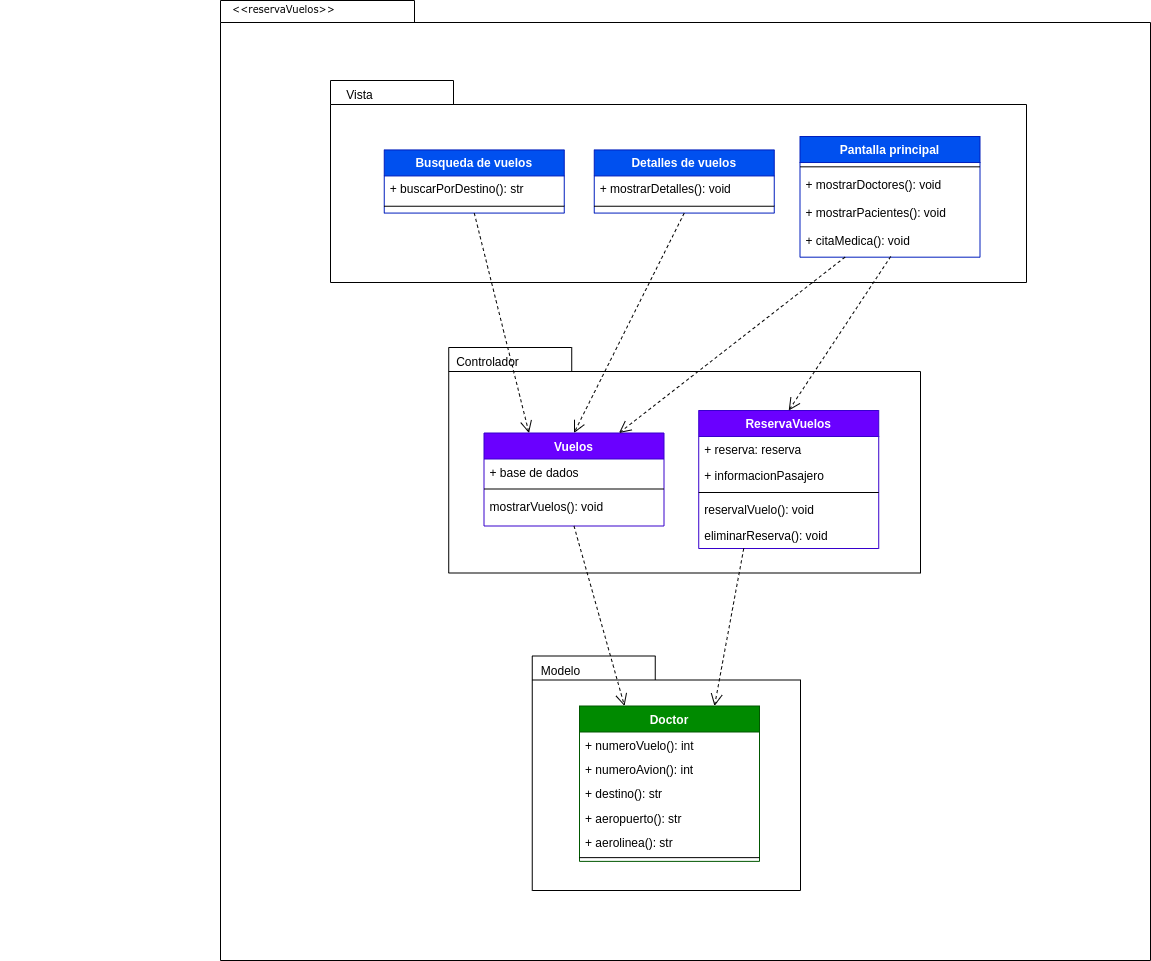

The diagram above was exported from draw.io. Its source (the exported page's mxGraphModel, read from the mxfile embedded in the PNG):
<mxGraphModel dx="746" dy="285" grid="1" gridSize="10" guides="1" tooltips="1" connect="1" arrows="1" fold="1" page="1" pageScale="1" pageWidth="850" pageHeight="1100" math="0" shadow="0">
  <root>
    <mxCell id="0" />
    <mxCell id="1" parent="0" />
    <mxCell id="j5EgcDldQqPCoBQfQ-vm-1" value="" style="shape=folder;fontStyle=1;spacingTop=10;tabWidth=194;tabHeight=22;tabPosition=left;html=1;rounded=0;shadow=0;comic=0;labelBackgroundColor=none;strokeWidth=1;fillColor=default;fontFamily=Verdana;fontSize=10;align=center;" parent="1" vertex="1">
      <mxGeometry x="260" y="60" width="930" height="960" as="geometry" />
    </mxCell>
    <mxCell id="j5EgcDldQqPCoBQfQ-vm-2" value="" style="group;fillColor=none;" parent="1" vertex="1" connectable="0">
      <mxGeometry x="40" y="140" width="1086" height="810" as="geometry" />
    </mxCell>
    <mxCell id="j5EgcDldQqPCoBQfQ-vm-3" value="" style="shape=folder;fontStyle=1;spacingTop=10;tabWidth=123;tabHeight=24;tabPosition=left;html=1;rounded=0;shadow=0;comic=0;labelBackgroundColor=none;strokeWidth=1;fontFamily=Verdana;fontSize=10;align=center;" parent="j5EgcDldQqPCoBQfQ-vm-2" vertex="1">
      <mxGeometry x="330" width="696" height="202" as="geometry" />
    </mxCell>
    <mxCell id="j5EgcDldQqPCoBQfQ-vm-4" value="Busqueda de vuelos" style="swimlane;fontStyle=1;align=center;verticalAlign=top;childLayout=stackLayout;horizontal=1;startSize=26;horizontalStack=0;resizeParent=1;resizeLast=0;collapsible=1;marginBottom=0;rounded=0;shadow=0;strokeWidth=1;fillColor=#0050ef;strokeColor=#001DBC;fontColor=#ffffff;" parent="j5EgcDldQqPCoBQfQ-vm-2" vertex="1">
      <mxGeometry x="383.75" y="69.44086666666665" width="180" height="63.12499999999999" as="geometry">
        <mxRectangle x="230" y="140" width="160" height="26" as="alternateBounds" />
      </mxGeometry>
    </mxCell>
    <mxCell id="j5EgcDldQqPCoBQfQ-vm-5" value="+ buscarPorDestino(): str" style="text;align=left;verticalAlign=top;spacingLeft=4;spacingRight=4;overflow=hidden;rotatable=0;points=[[0,0.5],[1,0.5]];portConstraint=eastwest;" parent="j5EgcDldQqPCoBQfQ-vm-4" vertex="1">
      <mxGeometry y="26" width="180" height="26.259999999999998" as="geometry" />
    </mxCell>
    <mxCell id="j5EgcDldQqPCoBQfQ-vm-6" value="" style="line;html=1;strokeWidth=1;align=left;verticalAlign=middle;spacingTop=-1;spacingLeft=3;spacingRight=3;rotatable=0;labelPosition=right;points=[];portConstraint=eastwest;" parent="j5EgcDldQqPCoBQfQ-vm-4" vertex="1">
      <mxGeometry y="52.26" width="180" height="8.079999999999998" as="geometry" />
    </mxCell>
    <mxCell id="j5EgcDldQqPCoBQfQ-vm-7" value="Detalles de vuelos" style="swimlane;fontStyle=1;align=center;verticalAlign=top;childLayout=stackLayout;horizontal=1;startSize=26;horizontalStack=0;resizeParent=1;resizeLast=0;collapsible=1;marginBottom=0;rounded=0;shadow=0;strokeWidth=1;fillColor=#0050ef;strokeColor=#001DBC;fontColor=#ffffff;" parent="j5EgcDldQqPCoBQfQ-vm-2" vertex="1">
      <mxGeometry x="593.75" y="69.44086666666665" width="180" height="63.12499999999999" as="geometry">
        <mxRectangle x="230" y="140" width="160" height="26" as="alternateBounds" />
      </mxGeometry>
    </mxCell>
    <mxCell id="j5EgcDldQqPCoBQfQ-vm-8" value="+ mostrarDetalles(): void" style="text;align=left;verticalAlign=top;spacingLeft=4;spacingRight=4;overflow=hidden;rotatable=0;points=[[0,0.5],[1,0.5]];portConstraint=eastwest;" parent="j5EgcDldQqPCoBQfQ-vm-7" vertex="1">
      <mxGeometry y="26" width="180" height="26.259999999999998" as="geometry" />
    </mxCell>
    <mxCell id="j5EgcDldQqPCoBQfQ-vm-9" value="" style="line;html=1;strokeWidth=1;align=left;verticalAlign=middle;spacingTop=-1;spacingLeft=3;spacingRight=3;rotatable=0;labelPosition=right;points=[];portConstraint=eastwest;" parent="j5EgcDldQqPCoBQfQ-vm-7" vertex="1">
      <mxGeometry y="52.26" width="180" height="8.079999999999998" as="geometry" />
    </mxCell>
    <mxCell id="j5EgcDldQqPCoBQfQ-vm-16" value="Vista" style="text;html=1;align=center;verticalAlign=middle;resizable=0;points=[];autosize=1;strokeColor=none;fillColor=none;" parent="j5EgcDldQqPCoBQfQ-vm-2" vertex="1">
      <mxGeometry x="333.75" width="50" height="30" as="geometry" />
    </mxCell>
    <mxCell id="j5EgcDldQqPCoBQfQ-vm-17" value="Pantalla principal" style="swimlane;fontStyle=1;align=center;verticalAlign=top;childLayout=stackLayout;horizontal=1;startSize=26;horizontalStack=0;resizeParent=1;resizeLast=0;collapsible=1;marginBottom=0;rounded=0;shadow=0;strokeWidth=1;fillColor=#0050ef;strokeColor=#001DBC;fontColor=#ffffff;" parent="j5EgcDldQqPCoBQfQ-vm-2" vertex="1">
      <mxGeometry x="799.5" y="56.02133333333333" width="180" height="120.66133333333333" as="geometry">
        <mxRectangle x="230" y="140" width="160" height="26" as="alternateBounds" />
      </mxGeometry>
    </mxCell>
    <mxCell id="j5EgcDldQqPCoBQfQ-vm-18" value="" style="line;html=1;strokeWidth=1;align=left;verticalAlign=middle;spacingTop=-1;spacingLeft=3;spacingRight=3;rotatable=0;labelPosition=right;points=[];portConstraint=eastwest;" parent="j5EgcDldQqPCoBQfQ-vm-17" vertex="1">
      <mxGeometry y="26" width="180" height="8.618666666666666" as="geometry" />
    </mxCell>
    <mxCell id="j5EgcDldQqPCoBQfQ-vm-19" value="+ mostrarDoctores(): void" style="text;align=left;verticalAlign=top;spacingLeft=4;spacingRight=4;overflow=hidden;rotatable=0;points=[[0,0.5],[1,0.5]];portConstraint=eastwest;rounded=0;shadow=0;html=0;" parent="j5EgcDldQqPCoBQfQ-vm-17" vertex="1">
      <mxGeometry y="34.61866666666667" width="180" height="28.010666666666665" as="geometry" />
    </mxCell>
    <mxCell id="j5EgcDldQqPCoBQfQ-vm-20" value="+ mostrarPacientes(): void" style="text;align=left;verticalAlign=top;spacingLeft=4;spacingRight=4;overflow=hidden;rotatable=0;points=[[0,0.5],[1,0.5]];portConstraint=eastwest;rounded=0;shadow=0;html=0;" parent="j5EgcDldQqPCoBQfQ-vm-17" vertex="1">
      <mxGeometry y="62.629333333333335" width="180" height="28.010666666666665" as="geometry" />
    </mxCell>
    <mxCell id="j5EgcDldQqPCoBQfQ-vm-21" value="+ citaMedica(): void" style="text;align=left;verticalAlign=top;spacingLeft=4;spacingRight=4;overflow=hidden;rotatable=0;points=[[0,0.5],[1,0.5]];portConstraint=eastwest;rounded=0;shadow=0;html=0;" parent="j5EgcDldQqPCoBQfQ-vm-17" vertex="1">
      <mxGeometry y="90.64" width="180" height="28.010666666666665" as="geometry" />
    </mxCell>
    <mxCell id="j5EgcDldQqPCoBQfQ-vm-22" value="" style="shape=folder;fontStyle=1;spacingTop=10;tabWidth=123;tabHeight=24;tabPosition=left;html=1;rounded=0;shadow=0;comic=0;labelBackgroundColor=none;strokeColor=#000000;strokeWidth=1;fillColor=none;fontFamily=Verdana;fontSize=10;fontColor=#000000;align=center;" parent="j5EgcDldQqPCoBQfQ-vm-2" vertex="1">
      <mxGeometry x="531.75" y="575.5" width="268.25" height="234.5" as="geometry" />
    </mxCell>
    <mxCell id="j5EgcDldQqPCoBQfQ-vm-23" value="" style="shape=folder;fontStyle=1;spacingTop=10;tabWidth=123;tabHeight=24;tabPosition=left;html=1;rounded=0;shadow=0;comic=0;labelBackgroundColor=none;strokeWidth=1;fontFamily=Verdana;fontSize=10;align=center;" parent="j5EgcDldQqPCoBQfQ-vm-2" vertex="1">
      <mxGeometry x="448.23" y="267" width="471.77" height="225.5" as="geometry" />
    </mxCell>
    <mxCell id="j5EgcDldQqPCoBQfQ-vm-25" value="Vuelos" style="swimlane;fontStyle=1;align=center;verticalAlign=top;childLayout=stackLayout;horizontal=1;startSize=26;horizontalStack=0;resizeParent=1;resizeLast=0;collapsible=1;marginBottom=0;rounded=0;shadow=0;strokeWidth=1;fillColor=#6a00ff;strokeColor=#3700CC;fontColor=#ffffff;" parent="j5EgcDldQqPCoBQfQ-vm-2" vertex="1">
      <mxGeometry x="483.5" y="352.5" width="180" height="93" as="geometry">
        <mxRectangle x="230" y="140" width="160" height="26" as="alternateBounds" />
      </mxGeometry>
    </mxCell>
    <mxCell id="j5EgcDldQqPCoBQfQ-vm-26" value="+ base de dados" style="text;align=left;verticalAlign=top;spacingLeft=4;spacingRight=4;overflow=hidden;rotatable=0;points=[[0,0.5],[1,0.5]];portConstraint=eastwest;" parent="j5EgcDldQqPCoBQfQ-vm-25" vertex="1">
      <mxGeometry y="26" width="180" height="26" as="geometry" />
    </mxCell>
    <mxCell id="j5EgcDldQqPCoBQfQ-vm-27" value="" style="line;html=1;strokeWidth=1;align=left;verticalAlign=middle;spacingTop=-1;spacingLeft=3;spacingRight=3;rotatable=0;labelPosition=right;points=[];portConstraint=eastwest;" parent="j5EgcDldQqPCoBQfQ-vm-25" vertex="1">
      <mxGeometry y="52" width="180" height="8" as="geometry" />
    </mxCell>
    <mxCell id="j5EgcDldQqPCoBQfQ-vm-28" value="mostrarVuelos(): void" style="text;align=left;verticalAlign=top;spacingLeft=4;spacingRight=4;overflow=hidden;rotatable=0;points=[[0,0.5],[1,0.5]];portConstraint=eastwest;rounded=0;shadow=0;html=0;" parent="j5EgcDldQqPCoBQfQ-vm-25" vertex="1">
      <mxGeometry y="60" width="180" height="26" as="geometry" />
    </mxCell>
    <mxCell id="j5EgcDldQqPCoBQfQ-vm-35" value="Controlador" style="text;html=1;align=center;verticalAlign=middle;resizable=0;points=[];autosize=1;strokeColor=none;fillColor=none;" parent="j5EgcDldQqPCoBQfQ-vm-2" vertex="1">
      <mxGeometry x="441.75" y="267" width="90" height="30" as="geometry" />
    </mxCell>
    <mxCell id="j5EgcDldQqPCoBQfQ-vm-36" style="edgeStyle=none;rounded=0;html=1;dashed=1;labelBackgroundColor=none;startFill=0;endArrow=open;endFill=0;endSize=10;fontFamily=Verdana;fontSize=10;entryX=0.5;entryY=0;entryDx=0;entryDy=0;exitX=0.5;exitY=1;exitDx=0;exitDy=0;" parent="j5EgcDldQqPCoBQfQ-vm-2" source="j5EgcDldQqPCoBQfQ-vm-7" target="j5EgcDldQqPCoBQfQ-vm-25" edge="1">
      <mxGeometry relative="1" as="geometry">
        <mxPoint x="513.5" y="111.05000000000001" as="sourcePoint" />
        <mxPoint x="774.5" y="335.04999999999995" as="targetPoint" />
      </mxGeometry>
    </mxCell>
    <mxCell id="j5EgcDldQqPCoBQfQ-vm-37" style="edgeStyle=none;rounded=0;html=1;dashed=1;labelBackgroundColor=none;startFill=0;endArrow=open;endFill=0;endSize=10;fontFamily=Verdana;fontSize=10;entryX=0.25;entryY=0;exitX=0.5;exitY=1;exitDx=0;exitDy=0;entryDx=0;entryDy=0;" parent="j5EgcDldQqPCoBQfQ-vm-2" source="j5EgcDldQqPCoBQfQ-vm-4" target="j5EgcDldQqPCoBQfQ-vm-25" edge="1">
      <mxGeometry relative="1" as="geometry">
        <mxPoint x="433.49694251892925" y="195.5" as="sourcePoint" />
        <mxPoint x="493.4540000000002" y="254.26999999999998" as="targetPoint" />
      </mxGeometry>
    </mxCell>
    <mxCell id="j5EgcDldQqPCoBQfQ-vm-38" style="edgeStyle=none;rounded=0;html=1;dashed=1;labelBackgroundColor=none;startFill=0;endArrow=open;endFill=0;endSize=10;fontFamily=Verdana;fontSize=10;entryX=0.75;entryY=0;entryDx=0;entryDy=0;exitX=0.25;exitY=1;exitDx=0;exitDy=0;" parent="j5EgcDldQqPCoBQfQ-vm-2" source="j5EgcDldQqPCoBQfQ-vm-17" target="j5EgcDldQqPCoBQfQ-vm-25" edge="1">
      <mxGeometry relative="1" as="geometry">
        <mxPoint x="760" y="160" as="sourcePoint" />
        <mxPoint x="879.5" y="359.5" as="targetPoint" />
      </mxGeometry>
    </mxCell>
    <mxCell id="j5EgcDldQqPCoBQfQ-vm-42" value="Doctor" style="swimlane;fontStyle=1;align=center;verticalAlign=top;childLayout=stackLayout;horizontal=1;startSize=26;horizontalStack=0;resizeParent=1;resizeLast=0;collapsible=1;marginBottom=0;rounded=0;shadow=0;strokeWidth=1;fillColor=#008a00;strokeColor=#005700;fontColor=#ffffff;" parent="j5EgcDldQqPCoBQfQ-vm-2" vertex="1">
      <mxGeometry x="579" y="625.5" width="180" height="155.375" as="geometry">
        <mxRectangle x="230" y="140" width="160" height="26" as="alternateBounds" />
      </mxGeometry>
    </mxCell>
    <mxCell id="j5EgcDldQqPCoBQfQ-vm-43" value="+ numeroVuelo(): int" style="text;align=left;verticalAlign=top;spacingLeft=4;spacingRight=4;overflow=hidden;rotatable=0;points=[[0,0.5],[1,0.5]];portConstraint=eastwest;" parent="j5EgcDldQqPCoBQfQ-vm-42" vertex="1">
      <mxGeometry y="26" width="180" height="24.375" as="geometry" />
    </mxCell>
    <mxCell id="j5EgcDldQqPCoBQfQ-vm-44" value="+ numeroAvion(): int" style="text;align=left;verticalAlign=top;spacingLeft=4;spacingRight=4;overflow=hidden;rotatable=0;points=[[0,0.5],[1,0.5]];portConstraint=eastwest;" parent="j5EgcDldQqPCoBQfQ-vm-42" vertex="1">
      <mxGeometry y="50.375" width="180" height="24.375" as="geometry" />
    </mxCell>
    <mxCell id="j5EgcDldQqPCoBQfQ-vm-45" value="+ destino(): str" style="text;align=left;verticalAlign=top;spacingLeft=4;spacingRight=4;overflow=hidden;rotatable=0;points=[[0,0.5],[1,0.5]];portConstraint=eastwest;" parent="j5EgcDldQqPCoBQfQ-vm-42" vertex="1">
      <mxGeometry y="74.75" width="180" height="24.375" as="geometry" />
    </mxCell>
    <mxCell id="j5EgcDldQqPCoBQfQ-vm-46" value="+ aeropuerto(): str" style="text;align=left;verticalAlign=top;spacingLeft=4;spacingRight=4;overflow=hidden;rotatable=0;points=[[0,0.5],[1,0.5]];portConstraint=eastwest;" parent="j5EgcDldQqPCoBQfQ-vm-42" vertex="1">
      <mxGeometry y="99.125" width="180" height="24.375" as="geometry" />
    </mxCell>
    <mxCell id="j5EgcDldQqPCoBQfQ-vm-47" value="+ aerolinea(): str" style="text;align=left;verticalAlign=top;spacingLeft=4;spacingRight=4;overflow=hidden;rotatable=0;points=[[0,0.5],[1,0.5]];portConstraint=eastwest;" parent="j5EgcDldQqPCoBQfQ-vm-42" vertex="1">
      <mxGeometry y="123.5" width="180" height="24.375" as="geometry" />
    </mxCell>
    <mxCell id="j5EgcDldQqPCoBQfQ-vm-48" value="" style="line;html=1;strokeWidth=1;align=left;verticalAlign=middle;spacingTop=-1;spacingLeft=3;spacingRight=3;rotatable=0;labelPosition=right;points=[];portConstraint=eastwest;" parent="j5EgcDldQqPCoBQfQ-vm-42" vertex="1">
      <mxGeometry y="147.875" width="180" height="7.5" as="geometry" />
    </mxCell>
    <mxCell id="j5EgcDldQqPCoBQfQ-vm-56" style="edgeStyle=none;rounded=0;html=1;dashed=1;labelBackgroundColor=none;startFill=0;endArrow=open;endFill=0;endSize=10;fontFamily=Verdana;fontSize=10;entryX=0.25;entryY=0;exitX=0.5;exitY=1;exitDx=0;exitDy=0;entryDx=0;entryDy=0;" parent="j5EgcDldQqPCoBQfQ-vm-2" source="j5EgcDldQqPCoBQfQ-vm-25" target="j5EgcDldQqPCoBQfQ-vm-42" edge="1">
      <mxGeometry relative="1" as="geometry">
        <mxPoint x="661.2281765195671" y="491" as="sourcePoint" />
        <mxPoint x="593.4960000000001" y="552.0799999999999" as="targetPoint" />
      </mxGeometry>
    </mxCell>
    <mxCell id="j5EgcDldQqPCoBQfQ-vm-57" value="Modelo" style="text;html=1;align=center;verticalAlign=middle;resizable=0;points=[];autosize=1;strokeColor=none;fillColor=none;" parent="j5EgcDldQqPCoBQfQ-vm-2" vertex="1">
      <mxGeometry x="529.5" y="575.5" width="60" height="30" as="geometry" />
    </mxCell>
    <mxCell id="j5EgcDldQqPCoBQfQ-vm-58" value="ReservaVuelos" style="swimlane;fontStyle=1;align=center;verticalAlign=top;childLayout=stackLayout;horizontal=1;startSize=26;horizontalStack=0;resizeParent=1;resizeLast=0;collapsible=1;marginBottom=0;rounded=0;shadow=0;strokeWidth=1;fillColor=#6a00ff;strokeColor=#3700CC;fontColor=#ffffff;" parent="j5EgcDldQqPCoBQfQ-vm-2" vertex="1">
      <mxGeometry x="698.23" y="330" width="180" height="138" as="geometry">
        <mxRectangle x="230" y="140" width="160" height="26" as="alternateBounds" />
      </mxGeometry>
    </mxCell>
    <mxCell id="j5EgcDldQqPCoBQfQ-vm-59" value="+ reserva: reserva" style="text;align=left;verticalAlign=top;spacingLeft=4;spacingRight=4;overflow=hidden;rotatable=0;points=[[0,0.5],[1,0.5]];portConstraint=eastwest;" parent="j5EgcDldQqPCoBQfQ-vm-58" vertex="1">
      <mxGeometry y="26" width="180" height="26" as="geometry" />
    </mxCell>
    <mxCell id="j5EgcDldQqPCoBQfQ-vm-66" value="+ informacionPasajero" style="text;align=left;verticalAlign=top;spacingLeft=4;spacingRight=4;overflow=hidden;rotatable=0;points=[[0,0.5],[1,0.5]];portConstraint=eastwest;" parent="j5EgcDldQqPCoBQfQ-vm-58" vertex="1">
      <mxGeometry y="52" width="180" height="26" as="geometry" />
    </mxCell>
    <mxCell id="j5EgcDldQqPCoBQfQ-vm-60" value="" style="line;html=1;strokeWidth=1;align=left;verticalAlign=middle;spacingTop=-1;spacingLeft=3;spacingRight=3;rotatable=0;labelPosition=right;points=[];portConstraint=eastwest;" parent="j5EgcDldQqPCoBQfQ-vm-58" vertex="1">
      <mxGeometry y="78" width="180" height="8" as="geometry" />
    </mxCell>
    <mxCell id="j5EgcDldQqPCoBQfQ-vm-61" value="reservalVuelo(): void" style="text;align=left;verticalAlign=top;spacingLeft=4;spacingRight=4;overflow=hidden;rotatable=0;points=[[0,0.5],[1,0.5]];portConstraint=eastwest;rounded=0;shadow=0;html=0;" parent="j5EgcDldQqPCoBQfQ-vm-58" vertex="1">
      <mxGeometry y="86" width="180" height="26" as="geometry" />
    </mxCell>
    <mxCell id="j5EgcDldQqPCoBQfQ-vm-62" value="eliminarReserva(): void" style="text;align=left;verticalAlign=top;spacingLeft=4;spacingRight=4;overflow=hidden;rotatable=0;points=[[0,0.5],[1,0.5]];portConstraint=eastwest;rounded=0;shadow=0;html=0;" parent="j5EgcDldQqPCoBQfQ-vm-58" vertex="1">
      <mxGeometry y="112" width="180" height="26" as="geometry" />
    </mxCell>
    <mxCell id="j5EgcDldQqPCoBQfQ-vm-63" style="edgeStyle=none;rounded=0;html=1;dashed=1;labelBackgroundColor=none;startFill=0;endArrow=open;endFill=0;endSize=10;fontFamily=Verdana;fontSize=10;entryX=0.5;entryY=0;entryDx=0;entryDy=0;exitX=0.504;exitY=1.047;exitDx=0;exitDy=0;exitPerimeter=0;" parent="j5EgcDldQqPCoBQfQ-vm-2" source="j5EgcDldQqPCoBQfQ-vm-21" target="j5EgcDldQqPCoBQfQ-vm-58" edge="1">
      <mxGeometry relative="1" as="geometry">
        <mxPoint x="741" y="173" as="sourcePoint" />
        <mxPoint x="866" y="346" as="targetPoint" />
      </mxGeometry>
    </mxCell>
    <mxCell id="j5EgcDldQqPCoBQfQ-vm-64" style="edgeStyle=none;rounded=0;html=1;dashed=1;labelBackgroundColor=none;startFill=0;endArrow=open;endFill=0;endSize=10;fontFamily=Verdana;fontSize=10;entryX=0.75;entryY=0;exitX=0.25;exitY=1;exitDx=0;exitDy=0;entryDx=0;entryDy=0;" parent="j5EgcDldQqPCoBQfQ-vm-2" source="j5EgcDldQqPCoBQfQ-vm-58" target="j5EgcDldQqPCoBQfQ-vm-42" edge="1">
      <mxGeometry relative="1" as="geometry">
        <mxPoint x="579" y="463" as="sourcePoint" />
        <mxPoint x="634" y="636" as="targetPoint" />
      </mxGeometry>
    </mxCell>
    <mxCell id="j5EgcDldQqPCoBQfQ-vm-24" value="&amp;lt;&amp;lt;reservaVuelos&amp;gt;&amp;gt;" style="text;html=1;align=left;verticalAlign=top;spacingTop=-4;fontSize=10;fontFamily=Verdana" parent="1" vertex="1">
      <mxGeometry x="270" y="60" width="130" height="20" as="geometry" />
    </mxCell>
  </root>
</mxGraphModel>